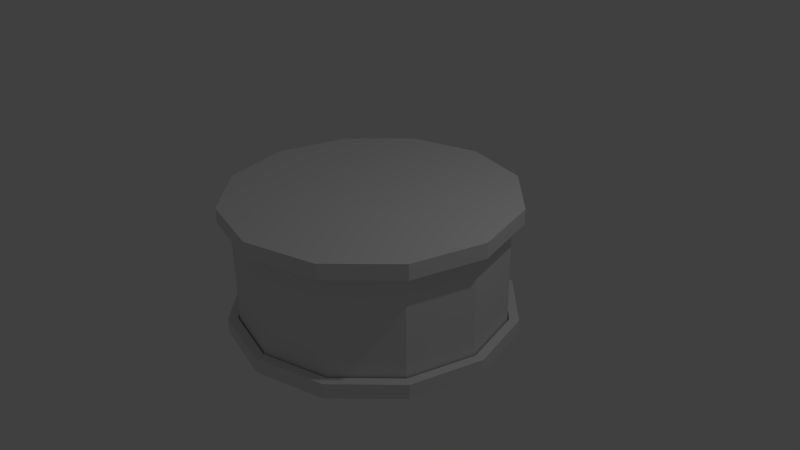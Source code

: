 # Source: untitled.blend  (saved by Blender 2.73.0; exported with 4.5.12 LTS)
import bpy
from mathutils import Matrix  # noqa: F401  (used for matrix-valued properties, if any)

bpy.ops.wm.read_factory_settings(use_empty=True)
scene = bpy.context.scene
scene.name = 'Scene'

# ---- collections
col_collection_1 = bpy.data.collections.new('Collection 1'); scene.collection.children.link(col_collection_1)

# ---- world
world_world = bpy.data.worlds.new('World'); scene.world = world_world
world_world.color = (0.05088, 0.05088, 0.05088)
world_world.use_sun_shadow = False
world_world.sun_shadow_jitter_overblur = 0.0
world_world.cycles.sampling_method = 'MANUAL'
world_world.cycles.sample_map_resolution = 256

# ---- cameras
cam_camera = bpy.data.cameras.new('Camera')
cam_camera.clip_end = 100.0
cam_camera.lens = 35.0
cam_camera.sensor_width = 32.0
cam_camera.sensor_height = 18.0
cam_camera.ortho_scale = 7.314
cam_camera.dof.focus_distance = 0.0
cam_camera.dof.aperture_fstop = 128.0

# ---- lights
light_lamp = bpy.data.lights.new('Lamp', 'POINT')
light_lamp.transmission_factor = 0.0
light_lamp.cutoff_distance = 30.0
light_lamp.energy = 100.0
light_lamp.shadow_buffer_clip_start = 1.001
light_lamp.shadow_soft_size = 0.1
light_lamp.shadow_maximum_resolution = 0.006
light_lamp.use_absolute_resolution = True
light_lamp.cycles.use_multiple_importance_sampling = False

# ---- meshes
me_cylinder = bpy.data.meshes.new('Cylinder')
me_cylinder.from_pydata([(-0.8708, 0.9577, 0.9075), (-0.8708, 0.9577, -0.9075), (-1.005, -7.723e-07, 0.9075), (-1.005, -7.723e-07, -0.9075), (-0.8708, -0.9577, 0.9075), (-0.8708, -0.9577, -0.9075), (-0.5027, -1.659, 0.9075), (-0.5027, -1.659, -0.9075), (1.768e-07, -1.915, 0.9075), (1.768e-07, -1.915, -0.9075), (0.5027, -1.659, 0.9075), (0.5027, -1.659, -0.9075), (0.8708, -0.9577, 0.9075), (0.8708, -0.9577, -0.9075), (1.005, 3.45e-08, 0.9075), (1.005, 3.45e-08, -0.9075), (0.8708, 0.9577, 0.9075), (0.8708, 0.9577, -0.9075), (0.5027, 1.659, 0.9075), (0.5027, 1.659, -0.9075), (2.501e-08, 1.915, 0.9075), (2.501e-08, 1.915, -0.9075), (-0.5027, 1.659, -0.9075), (-0.5027, 1.659, 0.9075), (0.8022, 0.8824, -0.8637), (0.8022, 0.8824, 0.8637), (0.4632, 1.528, 0.8637), (0.4632, 1.528, -0.8637), (2.539e-08, 1.765, 0.8637), (2.539e-08, 1.765, -0.8637), (0.4632, -1.528, -0.8637), (0.4632, -1.528, 0.8637), (0.8022, -0.8824, -0.8637), (0.8022, -0.8824, 0.8637), (1.653e-07, -1.765, -0.8637), (1.653e-07, -1.765, 0.8637), (1.768e-07, -1.915, 0.6996), (1.768e-07, -1.915, -0.6996), (0.8708, -0.9577, 0.6996), (0.8708, -0.9577, -0.6996), (0.5027, -1.659, 0.6996), (0.5027, -1.659, -0.6996), (2.501e-08, 1.915, -0.6996), (2.501e-08, 1.915, 0.6996), (0.5027, 1.659, -0.6996), (0.5027, 1.659, 0.6996), (0.8708, 0.9577, 0.6996), (0.8708, 0.9577, -0.6996), (1.005, 3.45e-08, -0.6996), (1.005, 3.45e-08, 0.6996), (-0.5027, -1.659, 0.6996), (-0.5027, -1.659, -0.6996), (-0.8708, -0.9577, 0.6996), (-0.8708, -0.9577, -0.6996), (-1.005, -7.723e-07, 0.6996), (-1.005, -7.723e-07, -0.6996), (-0.8708, 0.9577, 0.6996), (-0.8708, 0.9577, -0.6996), (-0.5027, 1.659, -0.6996), (-0.5027, 1.659, 0.6996), (0.9263, 2.084e-08, -0.8637), (0.9263, 2.084e-08, 0.8637), (-0.4632, -1.528, 0.8637), (-0.4632, -1.528, -0.8637), (-0.8022, -0.8824, 0.8637), (-0.8022, -0.8824, -0.8637), (-0.9263, -7.225e-07, 0.8637), (-0.9263, -7.225e-07, -0.8637), (-0.8022, 0.8824, 0.8637), (-0.8022, 0.8824, -0.8637), (-0.4632, 1.528, -0.8637), (-0.4632, 1.528, 0.8637), (2.501e-08, 1.915, 0.8035), (-0.5027, 1.659, 0.8035), (-0.8708, 0.9577, 0.8035), (-1.005, -7.723e-07, 0.8035), (1.768e-07, -1.915, 0.8035), (-0.8708, -0.9577, 0.8035), (-0.5027, -1.659, 0.8035), (0.5027, 1.659, 0.8035), (0.5027, -1.659, 0.8035), (0.8708, -0.9577, 0.8035), (1.005, 3.45e-08, 0.8035), (0.8708, 0.9577, 0.8035), (0.8708, 0.9577, -0.8035), (0.8708, -0.9577, -0.8035), (1.005, 3.45e-08, -0.8035), (-0.5027, -1.659, -0.8035), (-0.8708, -0.9577, -0.8035), (-1.005, -7.723e-07, -0.8035), (0.5027, 1.659, -0.8035), (2.501e-08, 1.915, -0.8035), (-0.5027, 1.659, -0.8035), (-0.8708, 0.9577, -0.8035), (1.768e-07, -1.915, -0.8035), (0.5027, -1.659, -0.8035), (0.5027, -1.659, -0.7185), (0.5027, -1.659, -0.8886), (1.768e-07, -1.915, -0.8886), (1.768e-07, -1.915, -0.7185), (-0.5027, -1.659, -0.7185), (-0.5027, -1.659, -0.8886), (1.005, 3.45e-08, -0.7185), (1.005, 3.45e-08, -0.8886), (0.8708, -0.9577, -0.8886), (0.8708, -0.9577, -0.7185), (-0.5027, 1.659, -0.8886), (-0.5027, 1.659, -0.7185), (2.501e-08, 1.915, -0.7185), (2.501e-08, 1.915, -0.8886), (0.5027, 1.659, -0.8886), (0.5027, 1.659, -0.7185), (0.8708, 0.9577, -0.7185), (0.8708, 0.9577, -0.8886), (-0.8708, -0.9577, -0.7185), (-0.8708, -0.9577, -0.8886), (-1.005, -7.723e-07, -0.7185), (-1.005, -7.723e-07, -0.8886), (-0.8708, 0.9577, -0.7185), (-0.8708, 0.9577, -0.8886), (1.768e-07, -1.915, 0.8886), (1.768e-07, -1.915, 0.7185), (-0.5027, -1.659, 0.8886), (-0.5027, -1.659, 0.7185), (0.5027, -1.659, 0.7185), (0.5027, -1.659, 0.8886), (0.8708, -0.9577, 0.8886), (0.8708, -0.9577, 0.7185), (1.005, 3.45e-08, 0.7185), (1.005, 3.45e-08, 0.8886), (2.501e-08, 1.915, 0.7185), (2.501e-08, 1.915, 0.8886), (0.5027, 1.659, 0.8886), (0.5027, 1.659, 0.7185), (-0.5027, 1.659, 0.7185), (-0.5027, 1.659, 0.8886), (0.8708, 0.9577, 0.8886), (0.8708, 0.9577, 0.7185), (-0.8708, -0.9577, 0.7185), (-0.8708, -0.9577, 0.8886), (-1.005, -7.723e-07, 0.7185), (-1.005, -7.723e-07, 0.8886), (-0.8708, 0.9577, 0.7185), (-0.8708, 0.9577, 0.8886), (0.9263, 2.084e-08, 0.3498), (0.9263, 2.084e-08, -2.98e-08), (0.9263, 2.084e-08, -0.3498), (0.8022, 0.8824, -0.3498), (0.8022, 0.8824, 2.98e-08), (0.8022, 0.8824, 0.3498), (-0.4632, -1.528, -0.3498), (-0.4632, -1.528, 2.98e-08), (-0.4632, -1.528, 0.3498), (-0.8022, -0.8824, -0.3498), (-0.8022, -0.8824, 2.98e-08), (-0.8022, -0.8824, 0.3498), (-0.9263, -7.225e-07, -0.3498), (-0.9263, -7.225e-07, 2.98e-08), (-0.9263, -7.225e-07, 0.3498), (0.4632, 1.528, 0.3498), (0.4632, 1.528, -2.98e-08), (0.4632, 1.528, -0.3498), (-0.8022, 0.8824, -0.3498), (-0.8022, 0.8824, 2.98e-08), (-0.8022, 0.8824, 0.3498), (-0.4632, 1.528, 0.3498), (-0.4632, 1.528, -2.98e-08), (-0.4632, 1.528, -0.3498), (2.539e-08, 1.765, 0.3498), (2.539e-08, 1.765, -2.98e-08), (2.539e-08, 1.765, -0.3498), (1.653e-07, -1.765, -0.3498), (1.653e-07, -1.765, 2.98e-08), (1.653e-07, -1.765, 0.3498), (0.8022, -0.8824, -0.3498), (0.8022, -0.8824, 2.98e-08), (0.8022, -0.8824, 0.3498), (0.4632, -1.528, -0.3498), (0.4632, -1.528, 2.98e-08), (0.4632, -1.528, 0.3498), (-0.8365, -0.9201, -0.6996), (0.8365, 0.9201, -0.6996), (0.483, -1.594, -0.6996), (0.8365, -0.9201, -0.6996), (0.9659, 2.767e-08, -0.6996), (0.483, 1.594, -0.6996), (2.52e-08, 1.84, -0.6996), (-0.9659, -7.474e-07, -0.6996), (-0.483, -1.594, -0.6996), (1.71e-07, -1.84, -0.6996), (-0.483, 1.594, -0.6996), (-0.8365, 0.9201, -0.6996), (0.9659, 2.767e-08, 0.6996), (0.8365, -0.9201, 0.6996), (-0.8365, 0.9201, 0.6996), (-0.483, 1.594, 0.6996), (0.8365, 0.9201, 0.6996), (-0.9659, -7.474e-07, 0.6996), (0.483, -1.594, 0.6996), (1.71e-07, -1.84, 0.6996), (2.52e-08, 1.84, 0.6996), (0.483, 1.594, 0.6996), (-0.483, -1.594, 0.6996), (-0.8365, -0.9201, 0.6996), (-0.9405, -7.314e-07, 0.6996), (-0.9914, -7.634e-07, 0.6996), (0.9914, 3.206e-08, 0.6996), (0.9405, 2.328e-08, 0.6996), (0.4957, -1.636, 0.6996), (0.4702, -1.552, 0.6996), (0.8585, -0.9443, 0.6996), (0.8145, -0.8958, 0.6996), (-0.4702, 1.552, 0.6996), (-0.4957, 1.636, 0.6996), (-0.8585, 0.9443, 0.6996), (-0.8145, 0.8958, 0.6996), (0.8145, 0.8958, 0.6996), (0.8585, 0.9443, 0.6996), (0.4702, 1.552, 0.6996), (0.4957, 1.636, 0.6996), (1.673e-07, -1.792, 0.6996), (1.748e-07, -1.889, 0.6996), (-0.4957, -1.636, 0.6996), (-0.4702, -1.552, 0.6996), (2.508e-08, 1.889, 0.6996), (2.532e-08, 1.792, 0.6996), (-0.8145, -0.8958, 0.6996), (-0.8585, -0.9443, 0.6996), (0.4957, -1.636, -0.6996), (0.4702, -1.552, -0.6996), (1.673e-07, -1.792, -0.6996), (1.748e-07, -1.889, -0.6996), (-0.8585, -0.9443, -0.6996), (-0.8145, -0.8958, -0.6996), (-0.9405, -7.314e-07, -0.6996), (-0.9914, -7.634e-07, -0.6996), (0.9405, 2.328e-08, -0.6996), (0.9914, 3.206e-08, -0.6996), (0.8585, 0.9443, -0.6996), (0.8145, 0.8958, -0.6996), (2.532e-08, 1.792, -0.6996), (2.508e-08, 1.889, -0.6996), (-0.4957, 1.636, -0.6996), (-0.4702, 1.552, -0.6996), (-0.4957, -1.636, -0.6996), (-0.4702, -1.552, -0.6996), (0.4957, 1.636, -0.6996), (0.4702, 1.552, -0.6996), (0.8585, -0.9443, -0.6996), (0.8145, -0.8958, -0.6996), (-0.8145, 0.8958, -0.6996), (-0.8585, 0.9443, -0.6996)], [], [(19, 110, 113, 17), (59, 134, 130, 43), (1, 119, 106, 22), (107, 58, 42, 108), (99, 37, 51, 100), (17, 113, 103, 15), (9, 98, 101, 7), (7, 101, 115, 5), (5, 115, 117, 3), (3, 117, 119, 1), (14, 16, 18, 20, 23, 0, 2, 4, 6, 8, 10, 12), (21, 109, 110, 19), (22, 106, 109, 21), (15, 13, 11, 9, 7, 5, 3, 1, 22, 21, 19, 17), (162, 167, 70, 69), (43, 130, 133, 45), (139, 4, 2, 141), (54, 140, 142, 56), (52, 138, 140, 54), (122, 6, 4, 139), (40, 124, 121, 36), (46, 137, 128, 49), (50, 123, 138, 52), (45, 133, 137, 46), (49, 128, 127, 38), (131, 20, 18, 132), (218, 216, 25, 26), (207, 211, 33, 61), (50, 52, 227, 222), (58, 57, 251, 242), (47, 44, 246, 238), (49, 38, 210, 206), (41, 39, 248, 228), (46, 49, 206, 217), (40, 36, 221, 208), (53, 51, 244, 232), (59, 43, 224, 213), (45, 46, 217, 219), (13, 104, 97, 11), (167, 170, 29, 70), (156, 162, 69, 67), (153, 156, 67, 65), (150, 153, 65, 63), (171, 150, 63, 34), (177, 171, 34, 30), (174, 177, 30, 32), (147, 146, 60, 24), (170, 161, 27, 29), (146, 174, 32, 60), (161, 147, 24, 27), (55, 53, 232, 235), (42, 58, 242, 241), (37, 41, 228, 231), (39, 48, 237, 248), (52, 54, 205, 227), (44, 42, 241, 246), (57, 55, 235, 251), (38, 40, 208, 210), (43, 45, 219, 224), (51, 37, 231, 244), (225, 212, 195, 200), (230, 229, 30, 34), (105, 39, 41, 96), (118, 57, 58, 107), (111, 44, 47, 112), (120, 8, 6, 122), (116, 55, 57, 118), (102, 48, 39, 105), (100, 51, 53, 114), (112, 47, 48, 102), (11, 97, 98, 9), (15, 103, 104, 13), (108, 42, 44, 111), (114, 53, 55, 116), (136, 16, 14, 129), (126, 12, 10, 125), (56, 142, 134, 59), (38, 127, 124, 40), (129, 14, 12, 126), (125, 10, 8, 120), (36, 121, 123, 50), (141, 2, 0, 143), (111, 112, 84, 90), (143, 0, 23, 135), (135, 23, 20, 131), (132, 18, 16, 136), (95, 94, 98, 97), (93, 92, 106, 119), (91, 90, 110, 109), (89, 93, 119, 117), (88, 89, 117, 115), (87, 88, 115, 101), (94, 87, 101, 98), (86, 85, 104, 103), (85, 95, 97, 104), (84, 86, 103, 113), (92, 91, 109, 106), (90, 84, 113, 110), (83, 82, 128, 137), (81, 80, 124, 127), (79, 83, 137, 133), (78, 77, 138, 123), (82, 81, 127, 128), (76, 78, 123, 121), (80, 76, 121, 124), (77, 75, 140, 138), (75, 74, 142, 140), (74, 73, 134, 142), (73, 72, 130, 134), (72, 79, 133, 130), (96, 41, 37, 99), (107, 108, 91, 92), (112, 102, 86, 84), (105, 96, 95, 85), (102, 105, 85, 86), (99, 100, 87, 94), (100, 114, 88, 87), (114, 116, 89, 88), (116, 118, 93, 89), (108, 111, 90, 91), (118, 107, 92, 93), (96, 99, 94, 95), (131, 132, 79, 72), (135, 131, 72, 73), (143, 135, 73, 74), (141, 143, 74, 75), (139, 141, 75, 77), (125, 120, 76, 80), (120, 122, 78, 76), (129, 126, 81, 82), (122, 139, 77, 78), (132, 136, 83, 79), (126, 125, 80, 81), (136, 129, 82, 83), (26, 25, 149, 159), (159, 149, 148, 160), (160, 148, 147, 161), (61, 33, 176, 144), (144, 176, 175, 145), (145, 175, 174, 146), (28, 26, 159, 168), (168, 159, 160, 169), (169, 160, 161, 170), (25, 61, 144, 149), (149, 144, 145, 148), (148, 145, 146, 147), (33, 31, 179, 176), (176, 179, 178, 175), (175, 178, 177, 174), (31, 35, 173, 179), (179, 173, 172, 178), (178, 172, 171, 177), (35, 62, 152, 173), (173, 152, 151, 172), (172, 151, 150, 171), (62, 64, 155, 152), (152, 155, 154, 151), (151, 154, 153, 150), (64, 66, 158, 155), (155, 158, 157, 154), (154, 157, 156, 153), (66, 68, 164, 158), (158, 164, 163, 157), (157, 163, 162, 156), (71, 28, 168, 165), (165, 168, 169, 166), (166, 169, 170, 167), (68, 71, 165, 164), (164, 165, 166, 163), (163, 166, 167, 162), (223, 226, 64, 62), (36, 50, 222, 221), (209, 220, 35, 31), (204, 215, 68, 66), (225, 218, 26, 28), (212, 225, 28, 71), (215, 212, 71, 68), (216, 207, 61, 25), (226, 204, 66, 64), (220, 223, 62, 35), (211, 209, 31, 33), (56, 59, 213, 214), (243, 250, 69, 70), (234, 233, 65, 67), (48, 47, 238, 237), (240, 243, 70, 29), (236, 239, 24, 60), (229, 249, 32, 30), (239, 247, 27, 24), (233, 245, 63, 65), (250, 234, 67, 69), (245, 230, 34, 63), (249, 236, 60, 32), (247, 240, 29, 27), (203, 202, 222, 227), (201, 200, 224, 219), (199, 198, 208, 221), (197, 203, 227, 205), (196, 201, 219, 217), (195, 194, 214, 213), (198, 193, 210, 208), (193, 192, 206, 210), (194, 197, 205, 214), (202, 199, 221, 222), (192, 196, 217, 206), (200, 195, 213, 224), (191, 190, 242, 251), (189, 188, 244, 231), (187, 191, 251, 235), (186, 185, 246, 241), (184, 183, 248, 237), (183, 182, 228, 248), (185, 181, 238, 246), (188, 180, 232, 244), (180, 187, 235, 232), (182, 189, 231, 228), (181, 184, 237, 238), (190, 186, 241, 242), (54, 56, 214, 205), (207, 216, 196, 192), (223, 220, 199, 202), (215, 204, 197, 194), (211, 207, 192, 193), (209, 211, 193, 198), (212, 215, 194, 195), (216, 218, 201, 196), (204, 226, 203, 197), (220, 209, 198, 199), (218, 225, 200, 201), (226, 223, 202, 203), (243, 240, 186, 190), (239, 236, 184, 181), (229, 230, 189, 182), (233, 234, 187, 180), (245, 233, 180, 188), (247, 239, 181, 185), (249, 229, 182, 183), (236, 249, 183, 184), (240, 247, 185, 186), (234, 250, 191, 187), (230, 245, 188, 189), (250, 243, 190, 191)])
me_cylinder.use_remesh_preserve_volume = False
me_cylinder.use_remesh_preserve_attributes = False
me_cylinder.use_mirror_vertex_groups = False
me_cylinder.update()

# ---- objects
ob_cylinder = bpy.data.objects.new('Cylinder', me_cylinder)
ob_lamp = bpy.data.objects.new('Lamp', light_lamp)
ob_camera = bpy.data.objects.new('Camera', cam_camera)

# ---- transforms, parenting, visibility, modifiers, constraints
ob_cylinder.location = (0.0, 0.0, 0.0)
ob_cylinder.scale = (1.905, 1.0, 0.9694)
ob_cylinder.lineart.crease_threshold = 0.0
_m = ob_cylinder.modifiers.new('Subsurf', 'SUBSURF')
_m.show_render = False
_m.uv_smooth = 'PRESERVE_CORNERS'
_m.quality = 2
_m.levels = 2
_m.show_only_control_edges = False
ob_lamp.location = (4.076, 1.005, 5.904)
ob_lamp.rotation_euler = (0.6503, 0.05522, 1.866)
ob_lamp.lock_rotations_4d = False
ob_lamp.empty_display_type = 'ARROWS'
ob_lamp.color = (0.0, 0.0, 0.0, 0.0)
ob_lamp.lineart.crease_threshold = 0.0
ob_camera.location = (7.481, -6.508, 5.344)
ob_camera.rotation_euler = (1.109, 0.01082, 0.8149)
ob_camera.lock_rotations_4d = False
ob_camera.empty_display_type = 'ARROWS'
ob_camera.color = (0.0, 0.0, 0.0, 0.0)
ob_camera.display_type = 'WIRE'
ob_camera.lineart.crease_threshold = 0.0

# ---- collection membership
col_collection_1.objects.link(ob_cylinder)
col_collection_1.objects.link(ob_lamp)
col_collection_1.objects.link(ob_camera)

# ---- scene / render settings (as saved in the file)
scene.camera = ob_camera
scene.frame_start = 1; scene.frame_end = 250; scene.frame_set(1)
scene.render.engine = 'BLENDER_EEVEE_NEXT'
scene.render.resolution_percentage = 50
scene.render.dither_intensity = 0.0
scene.cycles.use_denoising = False
scene.cycles.samples = 10
scene.cycles.sampling_pattern = 'TABULATED_SOBOL'
scene.cycles.light_sampling_threshold = 0.0
scene.cycles.use_adaptive_sampling = False
scene.cycles.use_light_tree = False
scene.cycles.blur_glossy = 0.0
scene.cycles.pixel_filter_type = 'GAUSSIAN'
scene.cycles.sample_clamp_indirect = 0.0
scene.view_settings.view_transform = 'Standard'
bpy.context.view_layer.update()
